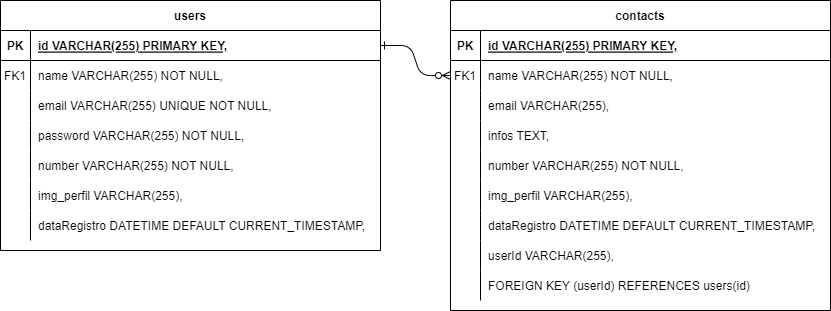

The diagram above was exported from draw.io. Its source (the exported page's mxGraphModel, read from the mxfile embedded in the PNG):
<mxGraphModel dx="804" dy="442" grid="1" gridSize="10" guides="1" tooltips="1" connect="1" arrows="1" fold="1" page="1" pageScale="1" pageWidth="850" pageHeight="1100" math="0" shadow="0" extFonts="Permanent Marker^https://fonts.googleapis.com/css?family=Permanent+Marker">
  <root>
    <mxCell id="0" />
    <mxCell id="1" parent="0" />
    <mxCell id="C-vyLk0tnHw3VtMMgP7b-12" value="" style="edgeStyle=entityRelationEdgeStyle;endArrow=ERzeroToMany;startArrow=ERone;endFill=1;startFill=0;" parent="1" source="C-vyLk0tnHw3VtMMgP7b-3" target="C-vyLk0tnHw3VtMMgP7b-17" edge="1">
      <mxGeometry width="100" height="100" relative="1" as="geometry">
        <mxPoint x="400" y="180" as="sourcePoint" />
        <mxPoint x="460" y="205" as="targetPoint" />
      </mxGeometry>
    </mxCell>
    <mxCell id="C-vyLk0tnHw3VtMMgP7b-2" value="users " style="shape=table;startSize=30;container=1;collapsible=1;childLayout=tableLayout;fixedRows=1;rowLines=0;fontStyle=1;align=center;resizeLast=1;" parent="1" vertex="1">
      <mxGeometry y="280" width="380" height="250" as="geometry" />
    </mxCell>
    <mxCell id="C-vyLk0tnHw3VtMMgP7b-3" value="" style="shape=partialRectangle;collapsible=0;dropTarget=0;pointerEvents=0;fillColor=none;points=[[0,0.5],[1,0.5]];portConstraint=eastwest;top=0;left=0;right=0;bottom=1;" parent="C-vyLk0tnHw3VtMMgP7b-2" vertex="1">
      <mxGeometry y="30" width="380" height="30" as="geometry" />
    </mxCell>
    <mxCell id="C-vyLk0tnHw3VtMMgP7b-4" value="PK" style="shape=partialRectangle;overflow=hidden;connectable=0;fillColor=none;top=0;left=0;bottom=0;right=0;fontStyle=1;" parent="C-vyLk0tnHw3VtMMgP7b-3" vertex="1">
      <mxGeometry width="30" height="30" as="geometry">
        <mxRectangle width="30" height="30" as="alternateBounds" />
      </mxGeometry>
    </mxCell>
    <mxCell id="C-vyLk0tnHw3VtMMgP7b-5" value="id VARCHAR(255) PRIMARY KEY," style="shape=partialRectangle;overflow=hidden;connectable=0;fillColor=none;top=0;left=0;bottom=0;right=0;align=left;spacingLeft=6;fontStyle=5;" parent="C-vyLk0tnHw3VtMMgP7b-3" vertex="1">
      <mxGeometry x="30" width="350" height="30" as="geometry">
        <mxRectangle width="350" height="30" as="alternateBounds" />
      </mxGeometry>
    </mxCell>
    <mxCell id="C-vyLk0tnHw3VtMMgP7b-6" value="" style="shape=partialRectangle;collapsible=0;dropTarget=0;pointerEvents=0;fillColor=none;points=[[0,0.5],[1,0.5]];portConstraint=eastwest;top=0;left=0;right=0;bottom=0;" parent="C-vyLk0tnHw3VtMMgP7b-2" vertex="1">
      <mxGeometry y="60" width="380" height="30" as="geometry" />
    </mxCell>
    <mxCell id="C-vyLk0tnHw3VtMMgP7b-7" value="FK1" style="shape=partialRectangle;overflow=hidden;connectable=0;fillColor=none;top=0;left=0;bottom=0;right=0;" parent="C-vyLk0tnHw3VtMMgP7b-6" vertex="1">
      <mxGeometry width="30" height="30" as="geometry">
        <mxRectangle width="30" height="30" as="alternateBounds" />
      </mxGeometry>
    </mxCell>
    <mxCell id="C-vyLk0tnHw3VtMMgP7b-8" value="name VARCHAR(255) NOT NULL," style="shape=partialRectangle;overflow=hidden;connectable=0;fillColor=none;top=0;left=0;bottom=0;right=0;align=left;spacingLeft=6;" parent="C-vyLk0tnHw3VtMMgP7b-6" vertex="1">
      <mxGeometry x="30" width="350" height="30" as="geometry">
        <mxRectangle width="350" height="30" as="alternateBounds" />
      </mxGeometry>
    </mxCell>
    <mxCell id="xCJxzsiJkYV4Hop1THps-1" style="shape=partialRectangle;collapsible=0;dropTarget=0;pointerEvents=0;fillColor=none;points=[[0,0.5],[1,0.5]];portConstraint=eastwest;top=0;left=0;right=0;bottom=0;" vertex="1" parent="C-vyLk0tnHw3VtMMgP7b-2">
      <mxGeometry y="90" width="380" height="30" as="geometry" />
    </mxCell>
    <mxCell id="xCJxzsiJkYV4Hop1THps-2" style="shape=partialRectangle;overflow=hidden;connectable=0;fillColor=none;top=0;left=0;bottom=0;right=0;" vertex="1" parent="xCJxzsiJkYV4Hop1THps-1">
      <mxGeometry width="30" height="30" as="geometry">
        <mxRectangle width="30" height="30" as="alternateBounds" />
      </mxGeometry>
    </mxCell>
    <mxCell id="xCJxzsiJkYV4Hop1THps-3" value="email VARCHAR(255) UNIQUE NOT NULL," style="shape=partialRectangle;overflow=hidden;connectable=0;fillColor=none;top=0;left=0;bottom=0;right=0;align=left;spacingLeft=6;" vertex="1" parent="xCJxzsiJkYV4Hop1THps-1">
      <mxGeometry x="30" width="350" height="30" as="geometry">
        <mxRectangle width="350" height="30" as="alternateBounds" />
      </mxGeometry>
    </mxCell>
    <mxCell id="xCJxzsiJkYV4Hop1THps-4" style="shape=partialRectangle;collapsible=0;dropTarget=0;pointerEvents=0;fillColor=none;points=[[0,0.5],[1,0.5]];portConstraint=eastwest;top=0;left=0;right=0;bottom=0;" vertex="1" parent="C-vyLk0tnHw3VtMMgP7b-2">
      <mxGeometry y="120" width="380" height="30" as="geometry" />
    </mxCell>
    <mxCell id="xCJxzsiJkYV4Hop1THps-5" style="shape=partialRectangle;overflow=hidden;connectable=0;fillColor=none;top=0;left=0;bottom=0;right=0;" vertex="1" parent="xCJxzsiJkYV4Hop1THps-4">
      <mxGeometry width="30" height="30" as="geometry">
        <mxRectangle width="30" height="30" as="alternateBounds" />
      </mxGeometry>
    </mxCell>
    <mxCell id="xCJxzsiJkYV4Hop1THps-6" value="password VARCHAR(255) NOT NULL," style="shape=partialRectangle;overflow=hidden;connectable=0;fillColor=none;top=0;left=0;bottom=0;right=0;align=left;spacingLeft=6;" vertex="1" parent="xCJxzsiJkYV4Hop1THps-4">
      <mxGeometry x="30" width="350" height="30" as="geometry">
        <mxRectangle width="350" height="30" as="alternateBounds" />
      </mxGeometry>
    </mxCell>
    <mxCell id="xCJxzsiJkYV4Hop1THps-7" style="shape=partialRectangle;collapsible=0;dropTarget=0;pointerEvents=0;fillColor=none;points=[[0,0.5],[1,0.5]];portConstraint=eastwest;top=0;left=0;right=0;bottom=0;" vertex="1" parent="C-vyLk0tnHw3VtMMgP7b-2">
      <mxGeometry y="150" width="380" height="30" as="geometry" />
    </mxCell>
    <mxCell id="xCJxzsiJkYV4Hop1THps-8" style="shape=partialRectangle;overflow=hidden;connectable=0;fillColor=none;top=0;left=0;bottom=0;right=0;" vertex="1" parent="xCJxzsiJkYV4Hop1THps-7">
      <mxGeometry width="30" height="30" as="geometry">
        <mxRectangle width="30" height="30" as="alternateBounds" />
      </mxGeometry>
    </mxCell>
    <mxCell id="xCJxzsiJkYV4Hop1THps-9" value="number VARCHAR(255) NOT NULL," style="shape=partialRectangle;overflow=hidden;connectable=0;fillColor=none;top=0;left=0;bottom=0;right=0;align=left;spacingLeft=6;" vertex="1" parent="xCJxzsiJkYV4Hop1THps-7">
      <mxGeometry x="30" width="350" height="30" as="geometry">
        <mxRectangle width="350" height="30" as="alternateBounds" />
      </mxGeometry>
    </mxCell>
    <mxCell id="xCJxzsiJkYV4Hop1THps-10" style="shape=partialRectangle;collapsible=0;dropTarget=0;pointerEvents=0;fillColor=none;points=[[0,0.5],[1,0.5]];portConstraint=eastwest;top=0;left=0;right=0;bottom=0;" vertex="1" parent="C-vyLk0tnHw3VtMMgP7b-2">
      <mxGeometry y="180" width="380" height="30" as="geometry" />
    </mxCell>
    <mxCell id="xCJxzsiJkYV4Hop1THps-11" style="shape=partialRectangle;overflow=hidden;connectable=0;fillColor=none;top=0;left=0;bottom=0;right=0;" vertex="1" parent="xCJxzsiJkYV4Hop1THps-10">
      <mxGeometry width="30" height="30" as="geometry">
        <mxRectangle width="30" height="30" as="alternateBounds" />
      </mxGeometry>
    </mxCell>
    <mxCell id="xCJxzsiJkYV4Hop1THps-12" value="img_perfil VARCHAR(255)," style="shape=partialRectangle;overflow=hidden;connectable=0;fillColor=none;top=0;left=0;bottom=0;right=0;align=left;spacingLeft=6;" vertex="1" parent="xCJxzsiJkYV4Hop1THps-10">
      <mxGeometry x="30" width="350" height="30" as="geometry">
        <mxRectangle width="350" height="30" as="alternateBounds" />
      </mxGeometry>
    </mxCell>
    <mxCell id="xCJxzsiJkYV4Hop1THps-13" style="shape=partialRectangle;collapsible=0;dropTarget=0;pointerEvents=0;fillColor=none;points=[[0,0.5],[1,0.5]];portConstraint=eastwest;top=0;left=0;right=0;bottom=0;" vertex="1" parent="C-vyLk0tnHw3VtMMgP7b-2">
      <mxGeometry y="210" width="380" height="30" as="geometry" />
    </mxCell>
    <mxCell id="xCJxzsiJkYV4Hop1THps-14" style="shape=partialRectangle;overflow=hidden;connectable=0;fillColor=none;top=0;left=0;bottom=0;right=0;" vertex="1" parent="xCJxzsiJkYV4Hop1THps-13">
      <mxGeometry width="30" height="30" as="geometry">
        <mxRectangle width="30" height="30" as="alternateBounds" />
      </mxGeometry>
    </mxCell>
    <mxCell id="xCJxzsiJkYV4Hop1THps-15" value="dataRegistro DATETIME DEFAULT CURRENT_TIMESTAMP," style="shape=partialRectangle;overflow=hidden;connectable=0;fillColor=none;top=0;left=0;bottom=0;right=0;align=left;spacingLeft=6;" vertex="1" parent="xCJxzsiJkYV4Hop1THps-13">
      <mxGeometry x="30" width="350" height="30" as="geometry">
        <mxRectangle width="350" height="30" as="alternateBounds" />
      </mxGeometry>
    </mxCell>
    <mxCell id="C-vyLk0tnHw3VtMMgP7b-13" value="contacts " style="shape=table;startSize=30;container=1;collapsible=1;childLayout=tableLayout;fixedRows=1;rowLines=0;fontStyle=1;align=center;resizeLast=1;" parent="1" vertex="1">
      <mxGeometry x="450" y="280" width="380" height="310" as="geometry" />
    </mxCell>
    <mxCell id="C-vyLk0tnHw3VtMMgP7b-14" value="" style="shape=partialRectangle;collapsible=0;dropTarget=0;pointerEvents=0;fillColor=none;points=[[0,0.5],[1,0.5]];portConstraint=eastwest;top=0;left=0;right=0;bottom=1;" parent="C-vyLk0tnHw3VtMMgP7b-13" vertex="1">
      <mxGeometry y="30" width="380" height="30" as="geometry" />
    </mxCell>
    <mxCell id="C-vyLk0tnHw3VtMMgP7b-15" value="PK" style="shape=partialRectangle;overflow=hidden;connectable=0;fillColor=none;top=0;left=0;bottom=0;right=0;fontStyle=1;" parent="C-vyLk0tnHw3VtMMgP7b-14" vertex="1">
      <mxGeometry width="30" height="30" as="geometry">
        <mxRectangle width="30" height="30" as="alternateBounds" />
      </mxGeometry>
    </mxCell>
    <mxCell id="C-vyLk0tnHw3VtMMgP7b-16" value="id VARCHAR(255) PRIMARY KEY," style="shape=partialRectangle;overflow=hidden;connectable=0;fillColor=none;top=0;left=0;bottom=0;right=0;align=left;spacingLeft=6;fontStyle=5;" parent="C-vyLk0tnHw3VtMMgP7b-14" vertex="1">
      <mxGeometry x="30" width="350" height="30" as="geometry">
        <mxRectangle width="350" height="30" as="alternateBounds" />
      </mxGeometry>
    </mxCell>
    <mxCell id="C-vyLk0tnHw3VtMMgP7b-17" value="" style="shape=partialRectangle;collapsible=0;dropTarget=0;pointerEvents=0;fillColor=none;points=[[0,0.5],[1,0.5]];portConstraint=eastwest;top=0;left=0;right=0;bottom=0;" parent="C-vyLk0tnHw3VtMMgP7b-13" vertex="1">
      <mxGeometry y="60" width="380" height="30" as="geometry" />
    </mxCell>
    <mxCell id="C-vyLk0tnHw3VtMMgP7b-18" value="FK1" style="shape=partialRectangle;overflow=hidden;connectable=0;fillColor=none;top=0;left=0;bottom=0;right=0;" parent="C-vyLk0tnHw3VtMMgP7b-17" vertex="1">
      <mxGeometry width="30" height="30" as="geometry">
        <mxRectangle width="30" height="30" as="alternateBounds" />
      </mxGeometry>
    </mxCell>
    <mxCell id="C-vyLk0tnHw3VtMMgP7b-19" value="name VARCHAR(255) NOT NULL," style="shape=partialRectangle;overflow=hidden;connectable=0;fillColor=none;top=0;left=0;bottom=0;right=0;align=left;spacingLeft=6;" parent="C-vyLk0tnHw3VtMMgP7b-17" vertex="1">
      <mxGeometry x="30" width="350" height="30" as="geometry">
        <mxRectangle width="350" height="30" as="alternateBounds" />
      </mxGeometry>
    </mxCell>
    <mxCell id="C-vyLk0tnHw3VtMMgP7b-20" value="" style="shape=partialRectangle;collapsible=0;dropTarget=0;pointerEvents=0;fillColor=none;points=[[0,0.5],[1,0.5]];portConstraint=eastwest;top=0;left=0;right=0;bottom=0;" parent="C-vyLk0tnHw3VtMMgP7b-13" vertex="1">
      <mxGeometry y="90" width="380" height="30" as="geometry" />
    </mxCell>
    <mxCell id="C-vyLk0tnHw3VtMMgP7b-21" value="" style="shape=partialRectangle;overflow=hidden;connectable=0;fillColor=none;top=0;left=0;bottom=0;right=0;" parent="C-vyLk0tnHw3VtMMgP7b-20" vertex="1">
      <mxGeometry width="30" height="30" as="geometry">
        <mxRectangle width="30" height="30" as="alternateBounds" />
      </mxGeometry>
    </mxCell>
    <mxCell id="C-vyLk0tnHw3VtMMgP7b-22" value="email VARCHAR(255)," style="shape=partialRectangle;overflow=hidden;connectable=0;fillColor=none;top=0;left=0;bottom=0;right=0;align=left;spacingLeft=6;" parent="C-vyLk0tnHw3VtMMgP7b-20" vertex="1">
      <mxGeometry x="30" width="350" height="30" as="geometry">
        <mxRectangle width="350" height="30" as="alternateBounds" />
      </mxGeometry>
    </mxCell>
    <mxCell id="xCJxzsiJkYV4Hop1THps-16" style="shape=partialRectangle;collapsible=0;dropTarget=0;pointerEvents=0;fillColor=none;points=[[0,0.5],[1,0.5]];portConstraint=eastwest;top=0;left=0;right=0;bottom=0;" vertex="1" parent="C-vyLk0tnHw3VtMMgP7b-13">
      <mxGeometry y="120" width="380" height="30" as="geometry" />
    </mxCell>
    <mxCell id="xCJxzsiJkYV4Hop1THps-17" style="shape=partialRectangle;overflow=hidden;connectable=0;fillColor=none;top=0;left=0;bottom=0;right=0;" vertex="1" parent="xCJxzsiJkYV4Hop1THps-16">
      <mxGeometry width="30" height="30" as="geometry">
        <mxRectangle width="30" height="30" as="alternateBounds" />
      </mxGeometry>
    </mxCell>
    <mxCell id="xCJxzsiJkYV4Hop1THps-18" value="infos TEXT," style="shape=partialRectangle;overflow=hidden;connectable=0;fillColor=none;top=0;left=0;bottom=0;right=0;align=left;spacingLeft=6;" vertex="1" parent="xCJxzsiJkYV4Hop1THps-16">
      <mxGeometry x="30" width="350" height="30" as="geometry">
        <mxRectangle width="350" height="30" as="alternateBounds" />
      </mxGeometry>
    </mxCell>
    <mxCell id="xCJxzsiJkYV4Hop1THps-34" style="shape=partialRectangle;collapsible=0;dropTarget=0;pointerEvents=0;fillColor=none;points=[[0,0.5],[1,0.5]];portConstraint=eastwest;top=0;left=0;right=0;bottom=0;" vertex="1" parent="C-vyLk0tnHw3VtMMgP7b-13">
      <mxGeometry y="150" width="380" height="30" as="geometry" />
    </mxCell>
    <mxCell id="xCJxzsiJkYV4Hop1THps-35" style="shape=partialRectangle;overflow=hidden;connectable=0;fillColor=none;top=0;left=0;bottom=0;right=0;" vertex="1" parent="xCJxzsiJkYV4Hop1THps-34">
      <mxGeometry width="30" height="30" as="geometry">
        <mxRectangle width="30" height="30" as="alternateBounds" />
      </mxGeometry>
    </mxCell>
    <mxCell id="xCJxzsiJkYV4Hop1THps-36" value="number VARCHAR(255) NOT NULL," style="shape=partialRectangle;overflow=hidden;connectable=0;fillColor=none;top=0;left=0;bottom=0;right=0;align=left;spacingLeft=6;" vertex="1" parent="xCJxzsiJkYV4Hop1THps-34">
      <mxGeometry x="30" width="350" height="30" as="geometry">
        <mxRectangle width="350" height="30" as="alternateBounds" />
      </mxGeometry>
    </mxCell>
    <mxCell id="xCJxzsiJkYV4Hop1THps-31" style="shape=partialRectangle;collapsible=0;dropTarget=0;pointerEvents=0;fillColor=none;points=[[0,0.5],[1,0.5]];portConstraint=eastwest;top=0;left=0;right=0;bottom=0;" vertex="1" parent="C-vyLk0tnHw3VtMMgP7b-13">
      <mxGeometry y="180" width="380" height="30" as="geometry" />
    </mxCell>
    <mxCell id="xCJxzsiJkYV4Hop1THps-32" style="shape=partialRectangle;overflow=hidden;connectable=0;fillColor=none;top=0;left=0;bottom=0;right=0;" vertex="1" parent="xCJxzsiJkYV4Hop1THps-31">
      <mxGeometry width="30" height="30" as="geometry">
        <mxRectangle width="30" height="30" as="alternateBounds" />
      </mxGeometry>
    </mxCell>
    <mxCell id="xCJxzsiJkYV4Hop1THps-33" value="img_perfil VARCHAR(255)," style="shape=partialRectangle;overflow=hidden;connectable=0;fillColor=none;top=0;left=0;bottom=0;right=0;align=left;spacingLeft=6;" vertex="1" parent="xCJxzsiJkYV4Hop1THps-31">
      <mxGeometry x="30" width="350" height="30" as="geometry">
        <mxRectangle width="350" height="30" as="alternateBounds" />
      </mxGeometry>
    </mxCell>
    <mxCell id="xCJxzsiJkYV4Hop1THps-28" style="shape=partialRectangle;collapsible=0;dropTarget=0;pointerEvents=0;fillColor=none;points=[[0,0.5],[1,0.5]];portConstraint=eastwest;top=0;left=0;right=0;bottom=0;" vertex="1" parent="C-vyLk0tnHw3VtMMgP7b-13">
      <mxGeometry y="210" width="380" height="30" as="geometry" />
    </mxCell>
    <mxCell id="xCJxzsiJkYV4Hop1THps-29" style="shape=partialRectangle;overflow=hidden;connectable=0;fillColor=none;top=0;left=0;bottom=0;right=0;" vertex="1" parent="xCJxzsiJkYV4Hop1THps-28">
      <mxGeometry width="30" height="30" as="geometry">
        <mxRectangle width="30" height="30" as="alternateBounds" />
      </mxGeometry>
    </mxCell>
    <mxCell id="xCJxzsiJkYV4Hop1THps-30" value="dataRegistro DATETIME DEFAULT CURRENT_TIMESTAMP," style="shape=partialRectangle;overflow=hidden;connectable=0;fillColor=none;top=0;left=0;bottom=0;right=0;align=left;spacingLeft=6;" vertex="1" parent="xCJxzsiJkYV4Hop1THps-28">
      <mxGeometry x="30" width="350" height="30" as="geometry">
        <mxRectangle width="350" height="30" as="alternateBounds" />
      </mxGeometry>
    </mxCell>
    <mxCell id="xCJxzsiJkYV4Hop1THps-25" style="shape=partialRectangle;collapsible=0;dropTarget=0;pointerEvents=0;fillColor=none;points=[[0,0.5],[1,0.5]];portConstraint=eastwest;top=0;left=0;right=0;bottom=0;" vertex="1" parent="C-vyLk0tnHw3VtMMgP7b-13">
      <mxGeometry y="240" width="380" height="30" as="geometry" />
    </mxCell>
    <mxCell id="xCJxzsiJkYV4Hop1THps-26" style="shape=partialRectangle;overflow=hidden;connectable=0;fillColor=none;top=0;left=0;bottom=0;right=0;" vertex="1" parent="xCJxzsiJkYV4Hop1THps-25">
      <mxGeometry width="30" height="30" as="geometry">
        <mxRectangle width="30" height="30" as="alternateBounds" />
      </mxGeometry>
    </mxCell>
    <mxCell id="xCJxzsiJkYV4Hop1THps-27" value="userId VARCHAR(255)," style="shape=partialRectangle;overflow=hidden;connectable=0;fillColor=none;top=0;left=0;bottom=0;right=0;align=left;spacingLeft=6;" vertex="1" parent="xCJxzsiJkYV4Hop1THps-25">
      <mxGeometry x="30" width="350" height="30" as="geometry">
        <mxRectangle width="350" height="30" as="alternateBounds" />
      </mxGeometry>
    </mxCell>
    <mxCell id="xCJxzsiJkYV4Hop1THps-22" style="shape=partialRectangle;collapsible=0;dropTarget=0;pointerEvents=0;fillColor=none;points=[[0,0.5],[1,0.5]];portConstraint=eastwest;top=0;left=0;right=0;bottom=0;" vertex="1" parent="C-vyLk0tnHw3VtMMgP7b-13">
      <mxGeometry y="270" width="380" height="30" as="geometry" />
    </mxCell>
    <mxCell id="xCJxzsiJkYV4Hop1THps-23" style="shape=partialRectangle;overflow=hidden;connectable=0;fillColor=none;top=0;left=0;bottom=0;right=0;" vertex="1" parent="xCJxzsiJkYV4Hop1THps-22">
      <mxGeometry width="30" height="30" as="geometry">
        <mxRectangle width="30" height="30" as="alternateBounds" />
      </mxGeometry>
    </mxCell>
    <mxCell id="xCJxzsiJkYV4Hop1THps-24" value="FOREIGN KEY (userId) REFERENCES users(id)" style="shape=partialRectangle;overflow=hidden;connectable=0;fillColor=none;top=0;left=0;bottom=0;right=0;align=left;spacingLeft=6;" vertex="1" parent="xCJxzsiJkYV4Hop1THps-22">
      <mxGeometry x="30" width="350" height="30" as="geometry">
        <mxRectangle width="350" height="30" as="alternateBounds" />
      </mxGeometry>
    </mxCell>
  </root>
</mxGraphModel>